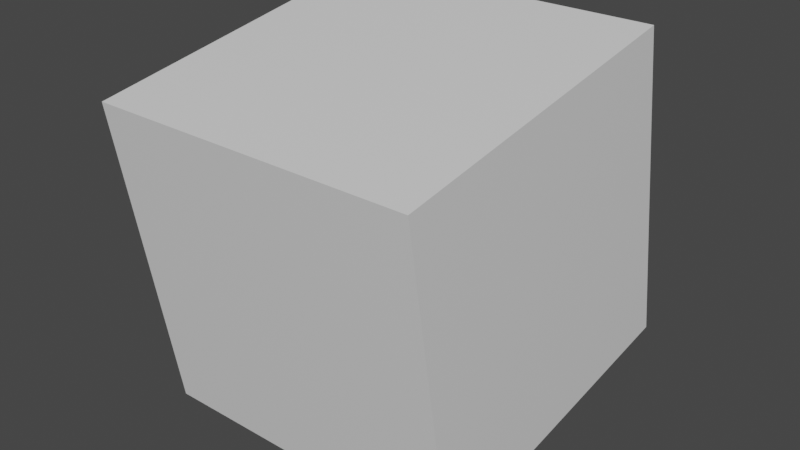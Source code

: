 # Source: block.blend  (saved by Blender 2.91.10; exported with 4.5.12 LTS)
import bpy
from mathutils import Matrix  # noqa: F401  (used for matrix-valued properties, if any)

bpy.ops.wm.read_factory_settings(use_empty=True)
scene = bpy.context.scene
scene.name = 'Scene'

# ---- collections
col_collection = bpy.data.collections.new('Collection'); scene.collection.children.link(col_collection)

# ---- materials (node trees are filled in below, after node groups)
mat_material = bpy.data.materials.new('Material')
mat_material.alpha_threshold = 0.0
mat_material.use_transparent_shadow = False
mat_material.line_color = (0.0, 0.0, 0.0, 1.0)

# ---- material node trees
mat_material.use_nodes = True; mat_material.node_tree.nodes.clear()
_N = mat_material.node_tree.nodes; _L = mat_material.node_tree.links
n0 = _N.new('ShaderNodeOutputMaterial'); n0.name = 'Material Output'; n0.location = (300, 300)
n1 = _N.new('ShaderNodeBsdfPrincipled'); n1.name = 'Principled BSDF'; n1.location = (10, 300)
n1.distribution = 'GGX'
n1.subsurface_method = 'BURLEY'
n1.inputs[2].default_value = 0.4
n1.inputs[3].default_value = 1.45
n1.inputs[27].default_value = (0.0, 0.0, 0.0, 1.0)
n1.inputs[28].default_value = 1.0
_L.new(n1.outputs[0], n0.inputs[0])
n0.is_active_output = True

# ---- world
world_world = bpy.data.worlds.new('World'); scene.world = world_world
world_world.use_nodes = True; world_world.node_tree.nodes.clear()
_N = world_world.node_tree.nodes; _L = world_world.node_tree.links
n0 = _N.new('ShaderNodeOutputWorld'); n0.name = 'World Output'; n0.location = (300, 300)
n1 = _N.new('ShaderNodeBackground'); n1.name = 'Background'; n1.location = (10, 300)
n1.inputs[0].default_value = (0.05088, 0.05088, 0.05088, 1.0)
_L.new(n1.outputs[0], n0.inputs[0])
n0.is_active_output = True
world_world.color = (0.05088, 0.05088, 0.05088)
world_world.use_sun_shadow = False
world_world.sun_shadow_jitter_overblur = 0.0

# ---- meshes
me_cube = bpy.data.meshes.new('Cube')
me_cube.from_pydata([(1.0, 1.0, 1.0), (1.0, 1.0, -1.0), (1.0, -1.0, 1.0), (1.0, -1.0, -1.0), (-1.0, 1.0, 1.0), (-1.0, 1.0, -1.0), (-1.0, -1.0, 1.0), (-1.0, -1.0, -1.0)], [], [(0, 4, 6, 2), (3, 2, 6, 7), (7, 6, 4, 5), (5, 1, 3, 7), (1, 0, 2, 3), (5, 4, 0, 1)])
_uv = me_cube.uv_layers.new(name='UVMap')
_uv.uv.foreach_set('vector', [0.625, 0.5, 0.875, 0.5, 0.875, 0.75, 0.625, 0.75, 0.375, 0.75, 0.625, 0.75, 0.625, 1.0, 0.375, 1.0, 0.375, 0.0, 0.625, 0.0, 0.625, 0.25, 0.375, 0.25, 0.125, 0.5, 0.375, 0.5, 0.375, 0.75, 0.125, 0.75, 0.375, 0.5, 0.625, 0.5, 0.625, 0.75, 0.375, 0.75, 0.375, 0.25, 0.625, 0.25, 0.625, 0.5, 0.375, 0.5])
me_cube.materials.append(mat_material)
me_cube.use_remesh_preserve_volume = False
me_cube.use_remesh_preserve_attributes = False
me_cube.use_mirror_vertex_groups = False
me_cube.update()

# ---- objects
ob_cube = bpy.data.objects.new('Cube', me_cube)

# ---- transforms, parenting, visibility, modifiers, constraints
ob_cube.location = (0.0, -2.285e-08, 0.1408)
ob_cube.rotation_euler = (-1.407, 0.0, 0.0)
ob_cube.lock_rotations_4d = False
ob_cube.empty_display_type = 'ARROWS'
ob_cube.lineart.crease_threshold = 0.0

# ---- collection membership
col_collection.objects.link(ob_cube)

# ---- scene / render settings (as saved in the file)
scene.frame_start = 1; scene.frame_end = 11; scene.frame_set(9)
scene.render.engine = 'BLENDER_EEVEE_NEXT'
scene.cycles.use_denoising = False
scene.cycles.samples = 128
scene.cycles.sampling_pattern = 'TABULATED_SOBOL'
scene.cycles.use_adaptive_sampling = False
scene.cycles.use_light_tree = False
scene.view_settings.view_transform = 'Filmic'
bpy.context.view_layer.update()

# ---- added for rendering (the .blend has no active camera and no usable light): camera, sun
cam_auto = bpy.data.cameras.new('AutoCamera')
cam_auto.lens = 50.0
cam_auto.sensor_width = 36.0
cam_auto.clip_end = 1000.0
ob_auto_camera = bpy.data.objects.new('AutoCamera', cam_auto)
scene.collection.objects.link(ob_auto_camera)
ob_auto_camera.location = (3.53135, -4.23762, 2.96588)
ob_auto_camera.rotation_euler = (1.09748, -7.21219e-08, 0.694738)
scene.camera = ob_auto_camera
light_auto_sun = bpy.data.lights.new('AutoSun', 'SUN')
light_auto_sun.energy = 3.0
light_auto_sun.angle = 0.0523599
ob_auto_sun = bpy.data.objects.new('AutoSun', light_auto_sun)
scene.collection.objects.link(ob_auto_sun)
ob_auto_sun.rotation_euler = (0.872665, 0.174533, 0.523599)
bpy.context.view_layer.update()

